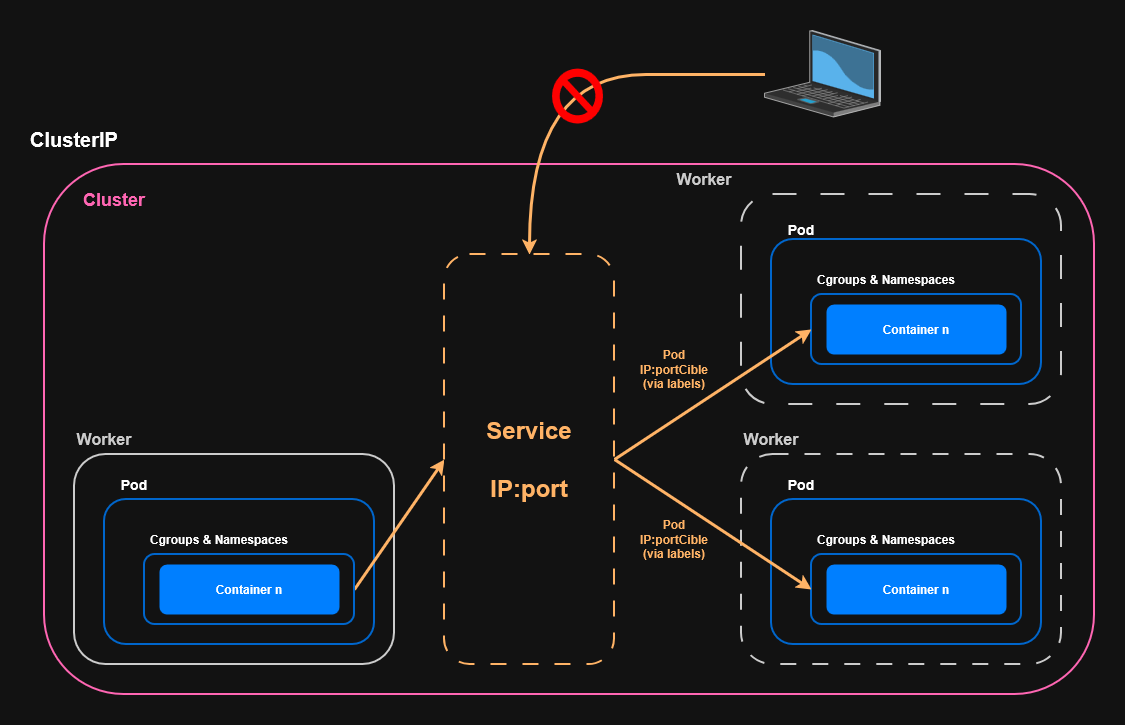

The diagram above was exported from draw.io. Its source (the exported page's mxGraphModel, read from the mxfile embedded in the PNG):
<mxGraphModel dx="2066" dy="1111" grid="1" gridSize="10" guides="1" tooltips="1" connect="1" arrows="1" fold="1" page="1" pageScale="1" pageWidth="827" pageHeight="1169" math="0" shadow="0">
  <root>
    <mxCell id="0" />
    <mxCell id="1" parent="0" />
    <mxCell id="t_1rn0AJf-IxlOrNrtLN-1" parent="1" style="rounded=1;whiteSpace=wrap;html=1;strokeWidth=2;strokeColor=light-dark(#000000,#FF66B3);fillColor=light-dark(#FFFFFF,transparent);" value="" vertex="1">
      <mxGeometry height="530" width="1050" x="140" y="250" as="geometry" />
    </mxCell>
    <mxCell id="t_1rn0AJf-IxlOrNrtLN-2" parent="1" style="rounded=1;whiteSpace=wrap;html=1;strokeWidth=2;strokeColor=light-dark(#000000,#CCCCCC);" value="" vertex="1">
      <mxGeometry height="210" width="320" x="170" y="540" as="geometry" />
    </mxCell>
    <mxCell id="t_1rn0AJf-IxlOrNrtLN-3" parent="1" style="rounded=1;whiteSpace=wrap;html=1;strokeWidth=2;strokeColor=light-dark(#000000,#0066CC);" value="" vertex="1">
      <mxGeometry height="145" width="270" x="200" y="585" as="geometry" />
    </mxCell>
    <mxCell id="t_1rn0AJf-IxlOrNrtLN-34" edge="1" parent="1" source="t_1rn0AJf-IxlOrNrtLN-4" style="rounded=0;orthogonalLoop=1;jettySize=auto;html=1;exitX=1;exitY=0.5;exitDx=0;exitDy=0;entryX=0;entryY=0.5;entryDx=0;entryDy=0;strokeWidth=3;strokeColor=light-dark(#000000,#FFB366);" target="t_1rn0AJf-IxlOrNrtLN-11">
      <mxGeometry relative="1" as="geometry" />
    </mxCell>
    <mxCell id="t_1rn0AJf-IxlOrNrtLN-4" parent="1" style="rounded=1;whiteSpace=wrap;html=1;strokeWidth=2;strokeColor=light-dark(#000000,#0066CC);" value="" vertex="1">
      <mxGeometry height="70" width="210" x="240" y="640" as="geometry" />
    </mxCell>
    <mxCell id="t_1rn0AJf-IxlOrNrtLN-5" parent="1" style="rounded=1;whiteSpace=wrap;html=1;dashed=1;dashPattern=12 12;strokeWidth=2;strokeColor=light-dark(#000000,#CCCCCC);" value="" vertex="1">
      <mxGeometry height="210" width="320" x="837" y="280" as="geometry" />
    </mxCell>
    <mxCell id="t_1rn0AJf-IxlOrNrtLN-6" parent="1" style="rounded=1;whiteSpace=wrap;html=1;strokeWidth=2;strokeColor=light-dark(#000000,#0066CC);" value="" vertex="1">
      <mxGeometry height="145" width="270" x="867" y="325" as="geometry" />
    </mxCell>
    <mxCell id="t_1rn0AJf-IxlOrNrtLN-7" parent="1" style="rounded=1;whiteSpace=wrap;html=1;strokeWidth=2;strokeColor=light-dark(#000000,#0066CC);" value="" vertex="1">
      <mxGeometry height="70" width="210" x="907" y="380" as="geometry" />
    </mxCell>
    <mxCell id="t_1rn0AJf-IxlOrNrtLN-8" parent="1" style="rounded=1;whiteSpace=wrap;html=1;dashed=1;dashPattern=8 8;strokeWidth=2;strokeColor=light-dark(#000000,#CCCCCC);" value="" vertex="1">
      <mxGeometry height="210" width="320" x="837" y="540" as="geometry" />
    </mxCell>
    <mxCell id="t_1rn0AJf-IxlOrNrtLN-9" parent="1" style="rounded=1;whiteSpace=wrap;html=1;strokeWidth=2;strokeColor=light-dark(#000000,#0066CC);" value="" vertex="1">
      <mxGeometry height="145" width="270" x="867" y="585" as="geometry" />
    </mxCell>
    <mxCell id="t_1rn0AJf-IxlOrNrtLN-10" parent="1" style="rounded=1;whiteSpace=wrap;html=1;strokeWidth=2;strokeColor=light-dark(#000000,#0066CC);" value="" vertex="1">
      <mxGeometry height="70" width="210" x="907" y="640" as="geometry" />
    </mxCell>
    <mxCell id="t_1rn0AJf-IxlOrNrtLN-35" edge="1" parent="1" source="t_1rn0AJf-IxlOrNrtLN-11" style="rounded=0;orthogonalLoop=1;jettySize=auto;html=1;exitX=1;exitY=0.5;exitDx=0;exitDy=0;entryX=0;entryY=0.5;entryDx=0;entryDy=0;strokeWidth=3;strokeColor=light-dark(#000000,#FFB366);" target="t_1rn0AJf-IxlOrNrtLN-7">
      <mxGeometry relative="1" as="geometry" />
    </mxCell>
    <mxCell id="t_1rn0AJf-IxlOrNrtLN-36" edge="1" parent="1" source="t_1rn0AJf-IxlOrNrtLN-11" style="rounded=0;orthogonalLoop=1;jettySize=auto;html=1;exitX=1;exitY=0.5;exitDx=0;exitDy=0;entryX=0;entryY=0.5;entryDx=0;entryDy=0;strokeWidth=3;strokeColor=light-dark(#000000,#FFB366);" target="t_1rn0AJf-IxlOrNrtLN-10">
      <mxGeometry relative="1" as="geometry" />
    </mxCell>
    <mxCell id="t_1rn0AJf-IxlOrNrtLN-46" edge="1" parent="1" source="t_1rn0AJf-IxlOrNrtLN-11" style="rounded=0;orthogonalLoop=1;jettySize=auto;html=1;exitX=0.5;exitY=0;exitDx=0;exitDy=0;startArrow=classic;startFill=1;strokeWidth=3;endArrow=none;endFill=0;strokeColor=light-dark(#000000,#FFB366);edgeStyle=orthogonalEdgeStyle;curved=1;" target="t_1rn0AJf-IxlOrNrtLN-45">
      <mxGeometry relative="1" as="geometry">
        <Array as="points">
          <mxPoint x="625" y="160" />
          <mxPoint x="858" y="160" />
        </Array>
      </mxGeometry>
    </mxCell>
    <mxCell id="t_1rn0AJf-IxlOrNrtLN-11" parent="1" style="rounded=1;whiteSpace=wrap;html=1;strokeWidth=2;dashed=1;dashPattern=8 8;strokeColor=light-dark(#000000,#FFB366);" value="&lt;div&gt;&lt;font style=&quot;font-size: 24px; color: light-dark(rgb(0, 0, 0), rgb(255, 179, 102));&quot;&gt;&lt;b&gt;Service&lt;/b&gt;&lt;/font&gt;&lt;/div&gt;&lt;div&gt;&lt;font style=&quot;font-size: 24px; color: rgba(0, 0, 0, 0);&quot;&gt;&lt;b&gt;&lt;br&gt;&lt;/b&gt;&lt;/font&gt;&lt;/div&gt;&lt;div&gt;&lt;font style=&quot;font-size: 24px; color: light-dark(rgb(0, 0, 0), rgb(255, 179, 102));&quot;&gt;&lt;b&gt;IP:port&lt;/b&gt;&lt;/font&gt;&lt;/div&gt;" vertex="1">
      <mxGeometry height="410" width="170" x="540" y="340" as="geometry" />
    </mxCell>
    <mxCell id="t_1rn0AJf-IxlOrNrtLN-12" parent="1" style="text;html=1;whiteSpace=wrap;strokeColor=none;fillColor=none;align=center;verticalAlign=middle;rounded=0;" value="&lt;b&gt;&lt;font style=&quot;font-size: 20px;&quot;&gt;ClusterIP&lt;/font&gt;&lt;/b&gt;" vertex="1">
      <mxGeometry height="30" width="60" x="140" y="210" as="geometry" />
    </mxCell>
    <mxCell id="t_1rn0AJf-IxlOrNrtLN-13" parent="1" style="text;html=1;whiteSpace=wrap;strokeColor=none;fillColor=none;align=center;verticalAlign=middle;rounded=0;" value="&lt;b style=&quot;color: light-dark(rgb(0, 0, 0), rgb(255, 102, 179));&quot;&gt;&lt;font style=&quot;font-size: 18px;&quot;&gt;Cluster&lt;/font&gt;&lt;/b&gt;" vertex="1">
      <mxGeometry height="30" width="60" x="180" y="270" as="geometry" />
    </mxCell>
    <mxCell id="t_1rn0AJf-IxlOrNrtLN-14" parent="1" style="text;html=1;whiteSpace=wrap;strokeColor=none;fillColor=none;align=center;verticalAlign=middle;rounded=0;" value="&lt;b style=&quot;color: light-dark(rgb(0, 0, 0), rgb(204, 204, 204));&quot;&gt;&lt;font style=&quot;font-size: 16px;&quot;&gt;Worker&lt;/font&gt;&lt;/b&gt;" vertex="1">
      <mxGeometry height="30" width="60" x="837" y="510" as="geometry" />
    </mxCell>
    <mxCell id="t_1rn0AJf-IxlOrNrtLN-15" parent="1" style="text;html=1;whiteSpace=wrap;strokeColor=none;fillColor=none;align=center;verticalAlign=middle;rounded=0;" value="&lt;b style=&quot;color: light-dark(rgb(0, 0, 0), rgb(204, 204, 204));&quot;&gt;&lt;font style=&quot;font-size: 16px;&quot;&gt;Worker&lt;/font&gt;&lt;/b&gt;" vertex="1">
      <mxGeometry height="30" width="60" x="770" y="250" as="geometry" />
    </mxCell>
    <mxCell id="t_1rn0AJf-IxlOrNrtLN-16" parent="1" style="text;html=1;whiteSpace=wrap;strokeColor=none;fillColor=none;align=center;verticalAlign=middle;rounded=0;" value="&lt;b style=&quot;color: light-dark(rgb(0, 0, 0), rgb(204, 204, 204));&quot;&gt;&lt;font style=&quot;font-size: 16px;&quot;&gt;Worker&lt;/font&gt;&lt;/b&gt;" vertex="1">
      <mxGeometry height="30" width="60" x="170" y="510" as="geometry" />
    </mxCell>
    <mxCell id="t_1rn0AJf-IxlOrNrtLN-17" parent="1" style="text;html=1;whiteSpace=wrap;strokeColor=none;fillColor=none;align=center;verticalAlign=middle;rounded=0;" value="&lt;b&gt;&lt;font style=&quot;font-size: 14px;&quot;&gt;Pod&lt;/font&gt;&lt;/b&gt;" vertex="1">
      <mxGeometry height="30" width="60" x="200" y="555" as="geometry" />
    </mxCell>
    <mxCell id="t_1rn0AJf-IxlOrNrtLN-20" parent="1" style="text;html=1;whiteSpace=wrap;strokeColor=none;fillColor=none;align=center;verticalAlign=middle;rounded=0;" value="&lt;b&gt;&lt;font style=&quot;font-size: 14px;&quot;&gt;Pod&lt;/font&gt;&lt;/b&gt;" vertex="1">
      <mxGeometry height="30" width="60" x="867" y="555" as="geometry" />
    </mxCell>
    <mxCell id="t_1rn0AJf-IxlOrNrtLN-21" parent="1" style="text;html=1;whiteSpace=wrap;strokeColor=none;fillColor=none;align=center;verticalAlign=middle;rounded=0;" value="&lt;b&gt;&lt;font style=&quot;font-size: 14px;&quot;&gt;Pod&lt;/font&gt;&lt;/b&gt;" vertex="1">
      <mxGeometry height="30" width="60" x="867" y="300" as="geometry" />
    </mxCell>
    <mxCell id="t_1rn0AJf-IxlOrNrtLN-22" parent="1" style="text;html=1;whiteSpace=wrap;strokeColor=none;fillColor=none;align=center;verticalAlign=middle;rounded=0;" value="&lt;b&gt;Cgroups &amp;amp; Namespaces&lt;/b&gt;" vertex="1">
      <mxGeometry height="30" width="150" x="240" y="610" as="geometry" />
    </mxCell>
    <mxCell id="t_1rn0AJf-IxlOrNrtLN-23" parent="1" style="text;html=1;whiteSpace=wrap;strokeColor=none;fillColor=none;align=center;verticalAlign=middle;rounded=0;" value="&lt;b&gt;Cgroups &amp;amp; Namespaces&lt;/b&gt;" vertex="1">
      <mxGeometry height="30" width="150" x="907" y="610" as="geometry" />
    </mxCell>
    <mxCell id="t_1rn0AJf-IxlOrNrtLN-24" parent="1" style="text;html=1;whiteSpace=wrap;strokeColor=none;fillColor=none;align=center;verticalAlign=middle;rounded=0;" value="&lt;b&gt;Cgroups &amp;amp; Namespaces&lt;/b&gt;" vertex="1">
      <mxGeometry height="30" width="150" x="907" y="350" as="geometry" />
    </mxCell>
    <mxCell id="t_1rn0AJf-IxlOrNrtLN-25" parent="1" style="rounded=1;whiteSpace=wrap;html=1;fillColor=light-dark(#0050EF,#007FFF);fontColor=#ffffff;strokeColor=none;" value="&lt;b style=&quot;color: light-dark(rgb(0, 0, 0), rgb(255, 255, 255));&quot;&gt;Container n&lt;/b&gt;" vertex="1">
      <mxGeometry height="50" width="180" x="922" y="650" as="geometry" />
    </mxCell>
    <mxCell id="t_1rn0AJf-IxlOrNrtLN-32" parent="1" style="rounded=1;whiteSpace=wrap;html=1;fillColor=light-dark(#0050EF,#007FFF);fontColor=#ffffff;strokeColor=none;" value="&lt;b style=&quot;color: light-dark(rgb(0, 0, 0), rgb(255, 255, 255));&quot;&gt;Container n&lt;/b&gt;" vertex="1">
      <mxGeometry height="50" width="180" x="922" y="390" as="geometry" />
    </mxCell>
    <mxCell id="t_1rn0AJf-IxlOrNrtLN-33" parent="1" style="rounded=1;whiteSpace=wrap;html=1;fillColor=light-dark(#0050EF,#007FFF);fontColor=#ffffff;strokeColor=none;" value="&lt;b style=&quot;color: light-dark(rgb(0, 0, 0), rgb(255, 255, 255));&quot;&gt;Container n&lt;/b&gt;" vertex="1">
      <mxGeometry height="50" width="180" x="255" y="650" as="geometry" />
    </mxCell>
    <mxCell id="t_1rn0AJf-IxlOrNrtLN-37" parent="1" style="text;html=1;whiteSpace=wrap;strokeColor=none;fillColor=none;align=center;verticalAlign=middle;rounded=0;" value="&lt;div&gt;&lt;b&gt;&lt;span style=&quot;color: light-dark(rgb(0, 0, 0), rgb(255, 179, 102));&quot;&gt;Pod&lt;/span&gt;&lt;/b&gt;&lt;/div&gt;&lt;div&gt;&lt;b&gt;&lt;span style=&quot;color: light-dark(rgb(0, 0, 0), rgb(255, 179, 102));&quot;&gt;IP:portCible&lt;/span&gt;&lt;/b&gt;&lt;/div&gt;&lt;div&gt;&lt;b&gt;&lt;span style=&quot;color: light-dark(rgb(0, 0, 0), rgb(255, 179, 102));&quot;&gt;(via labels)&lt;/span&gt;&lt;/b&gt;&lt;/div&gt;" vertex="1">
      <mxGeometry height="30" width="60" x="740" y="610" as="geometry" />
    </mxCell>
    <mxCell id="t_1rn0AJf-IxlOrNrtLN-38" parent="1" style="text;html=1;whiteSpace=wrap;strokeColor=none;fillColor=none;align=center;verticalAlign=middle;rounded=0;" value="&lt;div&gt;&lt;b&gt;&lt;span style=&quot;color: light-dark(rgb(0, 0, 0), rgb(255, 179, 102));&quot;&gt;Pod&lt;/span&gt;&lt;/b&gt;&lt;/div&gt;&lt;div&gt;&lt;b&gt;&lt;span style=&quot;color: light-dark(rgb(0, 0, 0), rgb(255, 179, 102));&quot;&gt;IP:portCible&lt;/span&gt;&lt;/b&gt;&lt;/div&gt;&lt;div&gt;&lt;b&gt;&lt;span style=&quot;color: light-dark(rgb(0, 0, 0), rgb(255, 179, 102));&quot;&gt;(&lt;/span&gt;&lt;span style=&quot;color: light-dark(rgb(0, 0, 0), rgb(255, 179, 102));&quot;&gt;via labels)&lt;/span&gt;&lt;/b&gt;&lt;/div&gt;" vertex="1">
      <mxGeometry height="30" width="60" x="740" y="440" as="geometry" />
    </mxCell>
    <mxCell id="t_1rn0AJf-IxlOrNrtLN-45" parent="1" style="verticalLabelPosition=bottom;sketch=0;aspect=fixed;html=1;verticalAlign=top;strokeColor=none;align=center;outlineConnect=0;shape=mxgraph.citrix.laptop_2;" value="" vertex="1">
      <mxGeometry height="86.5" width="116" x="860" y="116" as="geometry" />
    </mxCell>
    <mxCell id="t_1rn0AJf-IxlOrNrtLN-47" parent="1" style="verticalLabelPosition=bottom;verticalAlign=top;html=1;shape=mxgraph.basic.no_symbol;fillColor=light-dark(#FFFFFF,#FF0000);strokeColor=none;" value="" vertex="1">
      <mxGeometry height="55" width="51" x="647.5" y="154" as="geometry" />
    </mxCell>
  </root>
</mxGraphModel>